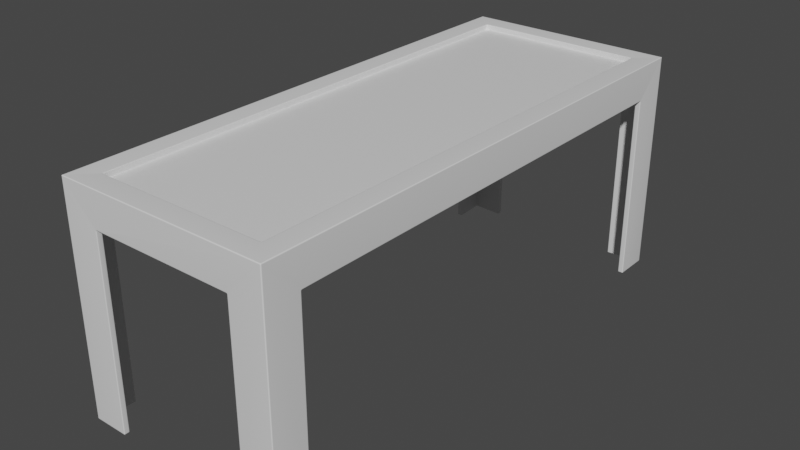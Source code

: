 # Source: BenchMetalTall.blend  (saved by Blender 2.90.8; exported with 4.5.12 LTS)
import bpy
from mathutils import Matrix  # noqa: F401  (used for matrix-valued properties, if any)

bpy.ops.wm.read_factory_settings(use_empty=True)
scene = bpy.context.scene
scene.name = 'Scene'

# ---- materials (node trees are filled in below, after node groups)
mat_material = bpy.data.materials.new('Material')
mat_material.alpha_threshold = 0.0
mat_material.use_transparent_shadow = False
mat_material.line_color = (0.0, 0.0, 0.0, 1.0)

# ---- node groups
ng_auto_smooth = bpy.data.node_groups.new('Auto Smooth', 'GeometryNodeTree')
_s = ng_auto_smooth.interface.new_socket(name='Geometry', in_out='OUTPUT', socket_type='NodeSocketGeometry')
_s = ng_auto_smooth.interface.new_socket(name='Geometry', in_out='INPUT', socket_type='NodeSocketGeometry')
_s = ng_auto_smooth.interface.new_socket(name='Angle', in_out='INPUT', socket_type='NodeSocketFloat')
_s.subtype = 'ANGLE'
_s.min_value = 0.0
_s.max_value = 3.142
ng_auto_smooth.is_modifier = True
_N = ng_auto_smooth.nodes; _L = ng_auto_smooth.links
n0 = _N.new('NodeGroupOutput'); n0.name = 'Group Output'; n0.location = (480, -100)
n1 = _N.new('NodeGroupInput'); n1.name = 'Group Input'; n1.location = (-420, -300)
n2 = _N.new('NodeGroupInput'); n2.name = 'Group Input.001'; n2.location = (-60, -100)
n3 = _N.new('GeometryNodeSetShadeSmooth'); n3.name = 'Set Shade Smooth'; n3.location = (120, -100)
n3.domain = 'EDGE'
n4 = _N.new('GeometryNodeSetShadeSmooth'); n4.name = 'Set Shade Smooth.001'; n4.location = (300, -100)
n5 = _N.new('GeometryNodeInputMeshEdgeAngle'); n5.name = 'Edge Angle'; n5.location = (-420, -220)
n6 = _N.new('GeometryNodeInputEdgeSmooth'); n6.name = 'Is Edge Smooth'; n6.location = (-60, -160)
n7 = _N.new('GeometryNodeInputShadeSmooth'); n7.name = 'Is Face Smooth'; n7.location = (-240, -340)
n8 = _N.new('FunctionNodeBooleanMath'); n8.name = 'Boolean Math'; n8.location = (-60, -220)
n9 = _N.new('FunctionNodeCompare'); n9.name = 'Compare'; n9.location = (-240, -180)
n9.operation = 'LESS_EQUAL'
_L.new(n5.outputs[0], n9.inputs[0])
_L.new(n4.outputs[0], n0.inputs[0])
_L.new(n1.outputs[1], n9.inputs[1])
_L.new(n9.outputs[0], n8.inputs[0])
_L.new(n7.outputs[0], n8.inputs[1])
_L.new(n2.outputs[0], n3.inputs[0])
_L.new(n6.outputs[0], n3.inputs[1])
_L.new(n3.outputs[0], n4.inputs[0])
_L.new(n8.outputs[0], n3.inputs[2])
n0.is_active_output = True

# ---- material node trees
mat_material.use_nodes = True; mat_material.node_tree.nodes.clear()
_N = mat_material.node_tree.nodes; _L = mat_material.node_tree.links
n0 = _N.new('ShaderNodeOutputMaterial'); n0.name = 'Material Output'; n0.location = (300, 300)
n1 = _N.new('ShaderNodeBsdfPrincipled'); n1.name = 'Principled BSDF'; n1.location = (10, 300)
n1.distribution = 'GGX'
n1.subsurface_method = 'BURLEY'
n1.inputs[2].default_value = 0.4
n1.inputs[3].default_value = 1.45
n1.inputs[27].default_value = (0.0, 0.0, 0.0, 1.0)
n1.inputs[28].default_value = 1.0
_L.new(n1.outputs[0], n0.inputs[0])
n0.is_active_output = True

# ---- world
world_world = bpy.data.worlds.new('World'); scene.world = world_world
world_world.use_nodes = True; world_world.node_tree.nodes.clear()
_N = world_world.node_tree.nodes; _L = world_world.node_tree.links
n0 = _N.new('ShaderNodeOutputWorld'); n0.name = 'World Output'; n0.location = (300, 300)
n1 = _N.new('ShaderNodeBackground'); n1.name = 'Background'; n1.location = (10, 300)
n1.inputs[0].default_value = (0.05088, 0.05088, 0.05088, 1.0)
_L.new(n1.outputs[0], n0.inputs[0])
n0.is_active_output = True
world_world.color = (0.05088, 0.05088, 0.05088)
world_world.use_sun_shadow = False
world_world.sun_shadow_jitter_overblur = 0.0

# ---- meshes
me_cube = bpy.data.meshes.new('Cube')
me_cube.from_pydata([(1.0, 2.5, 2.1), (1.0, 2.5, 0.0), (1.0, -2.5, 2.1), (1.0, -2.5, 0.0), (-1.0, 2.5, 2.1), (-1.0, 2.5, 0.0), (-1.0, -2.5, 2.1), (-1.0, -2.5, 0.0), (0.67, -2.5, 0.0), (0.67, -2.5, 1.77), (-0.67, -2.5, 1.77), (-0.67, -2.5, 0.0), (-1.0, -2.17, 0.0), (-1.0, -2.17, 1.77), (-1.0, 2.17, 1.77), (-1.0, 2.17, 0.0), (1.0, 2.17, 0.0), (1.0, 2.17, 1.77), (1.0, -2.17, 1.77), (1.0, -2.17, 0.0), (-0.67, 2.5, 0.0), (-0.67, 2.5, 1.77), (0.67, 2.5, 1.77), (0.67, 2.5, 0.0), (0.8, 2.3, 2.1), (-0.8, 2.3, 2.1), (-0.8, -2.3, 2.1), (0.8, -2.3, 2.1), (-0.8, 2.3, 2.05), (0.8, 2.3, 2.05), (0.8, -2.3, 2.05), (-0.8, -2.3, 2.05)], [], [(26, 27, 30, 31), (3, 2, 9, 8), (2, 6, 10, 9), (6, 7, 11, 10), (7, 6, 13, 12), (6, 4, 14, 13), (4, 5, 15, 14), (1, 0, 17, 16), (0, 2, 18, 17), (2, 3, 19, 18), (5, 4, 21, 20), (4, 0, 22, 21), (0, 1, 23, 22), (0, 4, 25, 24), (4, 6, 26, 25), (6, 2, 27, 26), (2, 0, 24, 27), (29, 28, 31, 30), (27, 24, 29, 30), (25, 26, 31, 28), (24, 25, 28, 29)])
me_cube.polygons.foreach_set('use_smooth', [True] * 21)
_k = set([(0, 1), (0, 2), (0, 4), (2, 3), (2, 6), (4, 5), (4, 6), (6, 7), (24, 25), (24, 27), (24, 29), (25, 26), (25, 28), (26, 27), (26, 31), (27, 30), (28, 29), (28, 31), (29, 30), (30, 31)])
me_cube.attributes.new('sharp_edge', 'BOOLEAN', 'EDGE').data.foreach_set('value', [ (min(e.vertices), max(e.vertices)) in _k for e in me_cube.edges])
_uv = me_cube.uv_layers.new(name='UVMap')
_uv.uv.foreach_set('vector', [0.85, 0.74, 0.65, 0.74, 0.65, 0.74, 0.85, 0.74, 0.375, 0.75, 0.625, 0.75, 0.5975, 0.7912, 0.4025, 0.7913, 0.625, 0.75, 0.625, 1.0, 0.5975, 0.9588, 0.5975, 0.7912, 0.625, 1.0, 0.375, 1.0, 0.4025, 0.9588, 0.5975, 0.9588, 0.375, 0.0, 0.625, 0.0, 0.5975, 0.0165, 0.4025, 0.0165, 0.625, 0.0, 0.625, 0.25, 0.5975, 0.2335, 0.5975, 0.0165, 0.625, 0.25, 0.375, 0.25, 0.4025, 0.2335, 0.5975, 0.2335, 0.375, 0.5, 0.625, 0.5, 0.5975, 0.5165, 0.4025, 0.5165, 0.625, 0.5, 0.625, 0.75, 0.5975, 0.7335, 0.5975, 0.5165, 0.625, 0.75, 0.375, 0.75, 0.4025, 0.7335, 0.5975, 0.7335, 0.375, 0.25, 0.625, 0.25, 0.5975, 0.2912, 0.4025, 0.2913, 0.625, 0.25, 0.625, 0.5, 0.5975, 0.4588, 0.5975, 0.2912, 0.625, 0.5, 0.375, 0.5, 0.4025, 0.4588, 0.5975, 0.4588, 0.625, 0.5, 0.875, 0.5, 0.85, 0.51, 0.65, 0.51, 0.875, 0.5, 0.875, 0.75, 0.85, 0.74, 0.85, 0.51, 0.875, 0.75, 0.625, 0.75, 0.65, 0.74, 0.85, 0.74, 0.625, 0.75, 0.625, 0.5, 0.65, 0.51, 0.65, 0.74, 0.65, 0.51, 0.85, 0.51, 0.85, 0.74, 0.65, 0.74, 0.65, 0.74, 0.65, 0.51, 0.65, 0.51, 0.65, 0.74, 0.85, 0.51, 0.85, 0.74, 0.85, 0.74, 0.85, 0.51, 0.65, 0.51, 0.85, 0.51, 0.85, 0.51, 0.65, 0.51])
me_cube.materials.append(mat_material)
me_cube.use_remesh_preserve_volume = False
me_cube.use_remesh_preserve_attributes = False
me_cube.use_mirror_vertex_groups = False
me_cube.update()

# ---- objects
ob_benchmetaltall = bpy.data.objects.new('BenchMetalTall', me_cube)

# ---- transforms, parenting, visibility, modifiers, constraints
ob_benchmetaltall.location = (0.0, 0.0, 0.0)
ob_benchmetaltall.lock_rotations_4d = False
ob_benchmetaltall.empty_display_type = 'ARROWS'
ob_benchmetaltall.show_all_edges = True
ob_benchmetaltall.lineart.crease_threshold = 0.0
_m = ob_benchmetaltall.modifiers.new('Solidify', 'SOLIDIFY')
_m.thickness = 0.05
_m = ob_benchmetaltall.modifiers.new('Bevel', 'BEVEL')
_m.width = 0.008
_m.width_pct = 0.008
_m.segments = 3
_m.use_clamp_overlap = False
_m.profile = 0.7
_m.miter_outer = 'MITER_ARC'
_m = ob_benchmetaltall.modifiers.new('Auto Smooth', 'NODES')
_m.node_group = ng_auto_smooth
_gi = [s.identifier for s in ng_auto_smooth.interface.items_tree if s.item_type == 'SOCKET' and s.in_out == 'INPUT']
_m[_gi[1]] = 1.047  # Angle

# ---- collection membership
scene.collection.objects.link(ob_benchmetaltall)

# ---- scene / render settings (as saved in the file)
scene.frame_start = 1; scene.frame_end = 250; scene.frame_set(1)
scene.render.engine = 'BLENDER_EEVEE_NEXT'
scene.cycles.use_denoising = False
scene.cycles.samples = 128
scene.cycles.sampling_pattern = 'TABULATED_SOBOL'
scene.cycles.use_adaptive_sampling = False
scene.cycles.use_light_tree = False
scene.view_settings.view_transform = 'Filmic'
bpy.context.view_layer.update()

# ---- added for rendering (the .blend has no active camera and no usable light): camera, sun
cam_auto = bpy.data.cameras.new('AutoCamera')
cam_auto.lens = 50.0
cam_auto.sensor_width = 36.0
cam_auto.clip_end = 1000.0
ob_auto_camera = bpy.data.objects.new('AutoCamera', cam_auto)
scene.collection.objects.link(ob_auto_camera)
ob_auto_camera.location = (5.34793, -6.41751, 5.32834)
ob_auto_camera.rotation_euler = (1.09748, -7.21219e-08, 0.694738)
scene.camera = ob_auto_camera
light_auto_sun = bpy.data.lights.new('AutoSun', 'SUN')
light_auto_sun.energy = 3.0
light_auto_sun.angle = 0.0523599
ob_auto_sun = bpy.data.objects.new('AutoSun', light_auto_sun)
scene.collection.objects.link(ob_auto_sun)
ob_auto_sun.rotation_euler = (0.872665, 0.174533, 0.523599)
bpy.context.view_layer.update()
